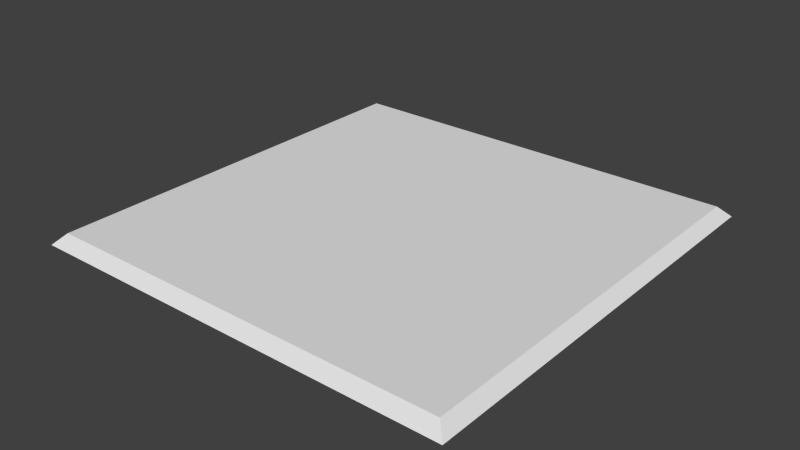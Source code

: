 # Source: SolarPanel.blend  (saved by Blender 2.66.0; exported with 4.5.12 LTS)
import bpy
from mathutils import Matrix  # noqa: F401  (used for matrix-valued properties, if any)

bpy.ops.wm.read_factory_settings(use_empty=True)
scene = bpy.context.scene
scene.name = 'Scene'

# ---- collections
col_collection_1 = bpy.data.collections.new('Collection 1'); scene.collection.children.link(col_collection_1)

# ---- world
world_world = bpy.data.worlds.new('World'); scene.world = world_world
world_world.color = (0.05088, 0.05088, 0.05088)
world_world.use_sun_shadow = False
world_world.sun_shadow_jitter_overblur = 0.0
world_world.cycles.sampling_method = 'MANUAL'
world_world.cycles.sample_map_resolution = 256

# ---- meshes
me_plane_001 = bpy.data.meshes.new('Plane.001')
me_plane_001.from_pydata([(0.75, -0.75, 0.00625), (-0.75, -0.75, 0.00625), (0.75, 0.75, 0.00625), (-0.75, 0.75, 0.00625), (0.7125, -0.7125, 0.04375), (-0.7125, -0.7125, 0.04375), (0.7125, 0.7125, 0.04375), (-0.7125, 0.7125, 0.04375)], [], [(1, 3, 2, 0), (5, 4, 6, 7), (0, 2, 6, 4), (3, 1, 5, 7), (1, 0, 4, 5), (2, 3, 7, 6)])
_uv = me_plane_001.uv_layers.new(name='UVMap')
_uv.uv.foreach_set('vector', [0.0, 0.0, 0.0, 1.0, 1.0, 1.0, 1.0, 0.0, 0.02225, 0.02225, 0.9778, 0.02225, 0.9778, 0.9778, 0.02225, 0.9778, 1.0, 0.0, 1.0, 1.0, 0.9778, 0.9778, 0.9778, 0.02225, 0.0, 1.0, 0.0, 0.0, 0.02225, 0.02225, 0.02225, 0.9778, 0.0, 0.0, 1.0, 0.0, 0.9778, 0.02225, 0.02225, 0.02225, 1.0, 1.0, 0.0, 1.0, 0.02225, 0.9778, 0.9778, 0.9778])
me_plane_001.use_remesh_preserve_volume = False
me_plane_001.use_remesh_preserve_attributes = False
me_plane_001.use_mirror_vertex_groups = False
me_plane_001.update()

# ---- objects
ob_plane = bpy.data.objects.new('Plane', me_plane_001)

# ---- transforms, parenting, visibility, modifiers, constraints
ob_plane.location = (0.0, 0.0, 0.0)
ob_plane.lineart.crease_threshold = 0.0

# ---- collection membership
col_collection_1.objects.link(ob_plane)

# ---- scene / render settings (as saved in the file)
scene.frame_start = 1; scene.frame_end = 250; scene.frame_set(1)
scene.render.engine = 'BLENDER_EEVEE_NEXT'
scene.render.image_settings.color_mode = 'RGB'
scene.render.image_settings.compression = 90
scene.render.resolution_percentage = 50
scene.render.dither_intensity = 0.0
scene.render.bake_margin = 2
scene.cycles.use_denoising = False
scene.cycles.samples = 10
scene.cycles.sampling_pattern = 'TABULATED_SOBOL'
scene.cycles.light_sampling_threshold = 0.0
scene.cycles.use_adaptive_sampling = False
scene.cycles.use_light_tree = False
scene.cycles.blur_glossy = 0.0
scene.cycles.volume_bounces = 1
scene.cycles.pixel_filter_type = 'GAUSSIAN'
scene.cycles.sample_clamp_indirect = 0.0
scene.view_settings.view_transform = 'Standard'
bpy.context.view_layer.update()

# ---- added for rendering (the .blend has no active camera and no usable light): camera, sun
cam_auto = bpy.data.cameras.new('AutoCamera')
cam_auto.lens = 50.0
cam_auto.sensor_width = 36.0
cam_auto.clip_end = 1000.0
ob_auto_camera = bpy.data.objects.new('AutoCamera', cam_auto)
scene.collection.objects.link(ob_auto_camera)
ob_auto_camera.location = (1.963, -2.35561, 1.5954)
ob_auto_camera.rotation_euler = (1.09748, -7.21219e-08, 0.694738)
scene.camera = ob_auto_camera
light_auto_sun = bpy.data.lights.new('AutoSun', 'SUN')
light_auto_sun.energy = 3.0
light_auto_sun.angle = 0.0523599
ob_auto_sun = bpy.data.objects.new('AutoSun', light_auto_sun)
scene.collection.objects.link(ob_auto_sun)
ob_auto_sun.rotation_euler = (0.872665, 0.174533, 0.523599)
bpy.context.view_layer.update()
